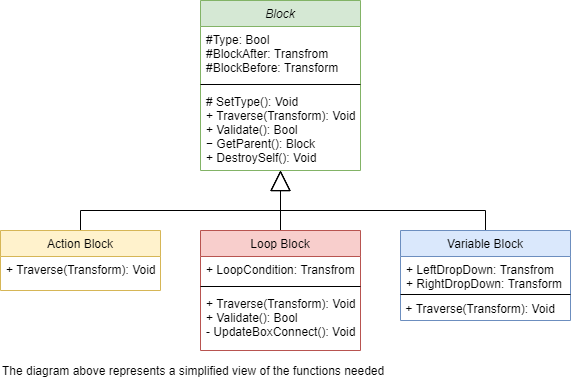

The diagram above was exported from draw.io. Its source (the exported page's mxGraphModel, read from the mxfile embedded in the PNG):
<mxGraphModel dx="1422" dy="762" grid="1" gridSize="10" guides="1" tooltips="1" connect="1" arrows="1" fold="1" page="1" pageScale="1" pageWidth="827" pageHeight="1169" math="0" shadow="0">
  <root>
    <mxCell id="WIyWlLk6GJQsqaUBKTNV-0" />
    <mxCell id="WIyWlLk6GJQsqaUBKTNV-1" parent="WIyWlLk6GJQsqaUBKTNV-0" />
    <mxCell id="zkfFHV4jXpPFQw0GAbJ--12" value="" style="endArrow=block;endSize=18;endFill=0;shadow=0;strokeWidth=1;rounded=0;edgeStyle=elbowEdgeStyle;elbow=vertical;" parent="WIyWlLk6GJQsqaUBKTNV-1" source="zkfFHV4jXpPFQw0GAbJ--6" target="zkfFHV4jXpPFQw0GAbJ--0" edge="1">
      <mxGeometry width="160" relative="1" as="geometry">
        <mxPoint x="200" y="203" as="sourcePoint" />
        <mxPoint x="200" y="203" as="targetPoint" />
        <Array as="points">
          <mxPoint x="310" y="310" />
        </Array>
      </mxGeometry>
    </mxCell>
    <mxCell id="zkfFHV4jXpPFQw0GAbJ--16" value="" style="endArrow=block;endSize=18;endFill=0;shadow=0;strokeWidth=1;rounded=0;edgeStyle=elbowEdgeStyle;elbow=vertical;" parent="WIyWlLk6GJQsqaUBKTNV-1" source="zkfFHV4jXpPFQw0GAbJ--13" target="zkfFHV4jXpPFQw0GAbJ--0" edge="1">
      <mxGeometry width="160" relative="1" as="geometry">
        <mxPoint x="210" y="373" as="sourcePoint" />
        <mxPoint x="310" y="271" as="targetPoint" />
      </mxGeometry>
    </mxCell>
    <mxCell id="zkfFHV4jXpPFQw0GAbJ--0" value="Block" style="swimlane;fontStyle=2;align=center;verticalAlign=top;childLayout=stackLayout;horizontal=1;startSize=26;horizontalStack=0;resizeParent=1;resizeLast=0;collapsible=1;marginBottom=0;rounded=0;shadow=0;strokeWidth=1;fillColor=#d5e8d4;strokeColor=#82b366;" parent="WIyWlLk6GJQsqaUBKTNV-1" vertex="1">
      <mxGeometry x="330" y="100" width="160" height="170" as="geometry">
        <mxRectangle x="220" y="100" width="160" height="26" as="alternateBounds" />
      </mxGeometry>
    </mxCell>
    <mxCell id="zkfFHV4jXpPFQw0GAbJ--1" value="#Type: Bool&#10;#BlockAfter: Transfrom&#10;#BlockBefore: Transform&#10;" style="text;align=left;verticalAlign=top;spacingLeft=4;spacingRight=4;overflow=hidden;rotatable=0;points=[[0,0.5],[1,0.5]];portConstraint=eastwest;" parent="zkfFHV4jXpPFQw0GAbJ--0" vertex="1">
      <mxGeometry y="26" width="160" height="54" as="geometry" />
    </mxCell>
    <mxCell id="zkfFHV4jXpPFQw0GAbJ--4" value="" style="line;html=1;strokeWidth=1;align=left;verticalAlign=middle;spacingTop=-1;spacingLeft=3;spacingRight=3;rotatable=0;labelPosition=right;points=[];portConstraint=eastwest;" parent="zkfFHV4jXpPFQw0GAbJ--0" vertex="1">
      <mxGeometry y="80" width="160" height="8" as="geometry" />
    </mxCell>
    <mxCell id="zkfFHV4jXpPFQw0GAbJ--5" value="# SetType(): Void&#10;+ Traverse(Transform): Void&#10;+ Validate(): Bool&#10;− GetParent(): Block&#10;+ DestroySelf(): Void" style="text;align=left;verticalAlign=top;spacingLeft=4;spacingRight=4;overflow=hidden;rotatable=0;points=[[0,0.5],[1,0.5]];portConstraint=eastwest;" parent="zkfFHV4jXpPFQw0GAbJ--0" vertex="1">
      <mxGeometry y="88" width="160" height="82" as="geometry" />
    </mxCell>
    <mxCell id="Ct-eXUwVVa0z-z3fSmfi-7" value="" style="endArrow=block;endSize=18;endFill=0;shadow=0;strokeWidth=1;rounded=0;edgeStyle=elbowEdgeStyle;elbow=vertical;exitX=0.5;exitY=0;exitDx=0;exitDy=0;" parent="WIyWlLk6GJQsqaUBKTNV-1" source="Ct-eXUwVVa0z-z3fSmfi-1" edge="1">
      <mxGeometry width="160" relative="1" as="geometry">
        <mxPoint x="615" y="350" as="sourcePoint" />
        <mxPoint x="410" y="270" as="targetPoint" />
        <Array as="points">
          <mxPoint x="450" y="310" />
        </Array>
      </mxGeometry>
    </mxCell>
    <mxCell id="Ct-eXUwVVa0z-z3fSmfi-8" value="The diagram above represents a simplified view of the functions needed" style="text;html=1;strokeColor=none;fillColor=none;align=left;verticalAlign=middle;whiteSpace=wrap;rounded=0;" parent="WIyWlLk6GJQsqaUBKTNV-1" vertex="1">
      <mxGeometry x="130" y="460" width="470" height="20" as="geometry" />
    </mxCell>
    <mxCell id="Ct-eXUwVVa0z-z3fSmfi-9" value="" style="group" parent="WIyWlLk6GJQsqaUBKTNV-1" vertex="1" connectable="0">
      <mxGeometry x="330" y="330" width="160" height="120" as="geometry" />
    </mxCell>
    <mxCell id="zkfFHV4jXpPFQw0GAbJ--13" value="Loop Block" style="swimlane;fontStyle=0;align=center;verticalAlign=top;childLayout=stackLayout;horizontal=1;startSize=26;horizontalStack=0;resizeParent=1;resizeLast=0;collapsible=1;marginBottom=0;rounded=0;shadow=0;strokeWidth=1;fillColor=#f8cecc;strokeColor=#b85450;" parent="Ct-eXUwVVa0z-z3fSmfi-9" vertex="1">
      <mxGeometry width="160" height="120" as="geometry">
        <mxRectangle x="340" y="380" width="170" height="26" as="alternateBounds" />
      </mxGeometry>
    </mxCell>
    <mxCell id="zkfFHV4jXpPFQw0GAbJ--14" value="+ LoopCondition: Transfrom" style="text;align=left;verticalAlign=top;spacingLeft=4;spacingRight=4;overflow=hidden;rotatable=0;points=[[0,0.5],[1,0.5]];portConstraint=eastwest;" parent="zkfFHV4jXpPFQw0GAbJ--13" vertex="1">
      <mxGeometry y="26" width="160" height="26" as="geometry" />
    </mxCell>
    <mxCell id="zkfFHV4jXpPFQw0GAbJ--15" value="" style="line;html=1;strokeWidth=1;align=left;verticalAlign=middle;spacingTop=-1;spacingLeft=3;spacingRight=3;rotatable=0;labelPosition=right;points=[];portConstraint=eastwest;" parent="zkfFHV4jXpPFQw0GAbJ--13" vertex="1">
      <mxGeometry y="52" width="160" height="8" as="geometry" />
    </mxCell>
    <mxCell id="Ct-eXUwVVa0z-z3fSmfi-6" value="+ Traverse(Transform): Void&#10;+ Validate(): Bool&#10;- UpdateBoxConnect(): Void" style="text;align=left;verticalAlign=top;spacingLeft=4;spacingRight=4;overflow=hidden;rotatable=0;points=[[0,0.5],[1,0.5]];portConstraint=eastwest;fontStyle=0;strokeColor=none;" parent="Ct-eXUwVVa0z-z3fSmfi-9" vertex="1">
      <mxGeometry y="60" width="160" height="60" as="geometry" />
    </mxCell>
    <mxCell id="Ct-eXUwVVa0z-z3fSmfi-1" value="Variable Block" style="swimlane;fontStyle=0;align=center;verticalAlign=top;childLayout=stackLayout;horizontal=1;startSize=26;horizontalStack=0;resizeParent=1;resizeLast=0;collapsible=1;marginBottom=0;rounded=0;shadow=0;strokeWidth=1;fillColor=#dae8fc;strokeColor=#6c8ebf;" parent="WIyWlLk6GJQsqaUBKTNV-1" vertex="1">
      <mxGeometry x="530" y="330" width="170" height="90" as="geometry">
        <mxRectangle x="340" y="380" width="170" height="26" as="alternateBounds" />
      </mxGeometry>
    </mxCell>
    <mxCell id="Ct-eXUwVVa0z-z3fSmfi-2" value="+ LeftDropDown: Transfrom&#10;+ RightDropDown: Transform&#10;" style="text;align=left;verticalAlign=top;spacingLeft=4;spacingRight=4;overflow=hidden;rotatable=0;points=[[0,0.5],[1,0.5]];portConstraint=eastwest;" parent="Ct-eXUwVVa0z-z3fSmfi-1" vertex="1">
      <mxGeometry y="26" width="170" height="34" as="geometry" />
    </mxCell>
    <mxCell id="Ct-eXUwVVa0z-z3fSmfi-3" value="" style="line;html=1;strokeWidth=1;align=left;verticalAlign=middle;spacingTop=-1;spacingLeft=3;spacingRight=3;rotatable=0;labelPosition=right;points=[];portConstraint=eastwest;" parent="Ct-eXUwVVa0z-z3fSmfi-1" vertex="1">
      <mxGeometry y="60" width="170" height="8" as="geometry" />
    </mxCell>
    <mxCell id="Ct-eXUwVVa0z-z3fSmfi-4" value="&lt;span&gt;&amp;nbsp;+ Traverse(Transform): Void&lt;/span&gt;" style="text;html=1;align=left;verticalAlign=middle;resizable=0;points=[];autosize=1;" parent="Ct-eXUwVVa0z-z3fSmfi-1" vertex="1">
      <mxGeometry y="68" width="170" height="20" as="geometry" />
    </mxCell>
    <mxCell id="zkfFHV4jXpPFQw0GAbJ--6" value="Action Block" style="swimlane;fontStyle=0;align=center;verticalAlign=top;childLayout=stackLayout;horizontal=1;startSize=26;horizontalStack=0;resizeParent=1;resizeLast=0;collapsible=1;marginBottom=0;rounded=0;shadow=0;strokeWidth=1;fillColor=#fff2cc;strokeColor=#d6b656;" parent="WIyWlLk6GJQsqaUBKTNV-1" vertex="1">
      <mxGeometry x="130" y="330" width="160" height="60" as="geometry">
        <mxRectangle x="130" y="380" width="160" height="26" as="alternateBounds" />
      </mxGeometry>
    </mxCell>
    <mxCell id="zkfFHV4jXpPFQw0GAbJ--10" value="+ Traverse(Transform): Void" style="text;align=left;verticalAlign=top;spacingLeft=4;spacingRight=4;overflow=hidden;rotatable=0;points=[[0,0.5],[1,0.5]];portConstraint=eastwest;fontStyle=0" parent="zkfFHV4jXpPFQw0GAbJ--6" vertex="1">
      <mxGeometry y="26" width="160" height="34" as="geometry" />
    </mxCell>
  </root>
</mxGraphModel>